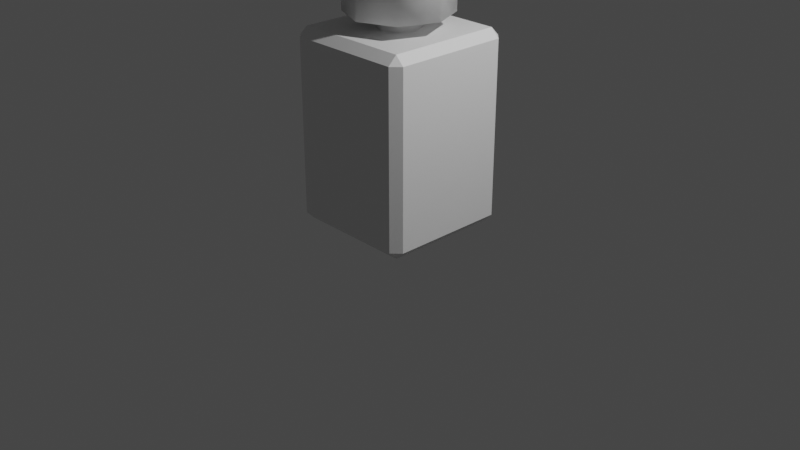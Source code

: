 # Source: Printer.blend  (saved by Blender 2.81.16; exported with 4.5.12 LTS)
import bpy
from mathutils import Matrix  # noqa: F401  (used for matrix-valued properties, if any)

bpy.ops.wm.read_factory_settings(use_empty=True)
scene = bpy.context.scene
scene.name = 'Scene'

# ---- collections
col_collection = bpy.data.collections.new('Collection'); scene.collection.children.link(col_collection)

# ---- materials (node trees are filled in below, after node groups)
mat_material = bpy.data.materials.new('Material')
mat_material.alpha_threshold = 0.0
mat_material.use_transparent_shadow = False
mat_material.line_color = (0.0, 0.0, 0.0, 1.0)
mat_water = bpy.data.materials.new('Water')
mat_water.use_transparent_shadow = False
mat_body = bpy.data.materials.new('Body')
mat_body.use_transparent_shadow = False

# ---- material node trees
mat_material.use_nodes = True; mat_material.node_tree.nodes.clear()
_N = mat_material.node_tree.nodes; _L = mat_material.node_tree.links
n0 = _N.new('ShaderNodeOutputMaterial'); n0.name = 'Material Output'; n0.location = (300, 300)
n1 = _N.new('ShaderNodeBsdfPrincipled'); n1.name = 'Principled BSDF'; n1.location = (10, 300)
n1.distribution = 'GGX'
n1.subsurface_method = 'BURLEY'
n1.inputs[2].default_value = 0.4
n1.inputs[3].default_value = 1.45
n1.inputs[27].default_value = (0.0, 0.0, 0.0, 1.0)
n1.inputs[28].default_value = 1.0
_L.new(n1.outputs[0], n0.inputs[0])
n0.is_active_output = True
mat_water.use_nodes = True; mat_water.node_tree.nodes.clear()
_N = mat_water.node_tree.nodes; _L = mat_water.node_tree.links
n0 = _N.new('ShaderNodeOutputMaterial'); n0.name = 'Material Output'; n0.location = (300, 300)
n1 = _N.new('ShaderNodeBsdfPrincipled'); n1.name = 'Principled BSDF'; n1.location = (10, 300)
n1.distribution = 'GGX'
n1.subsurface_method = 'BURLEY'
n1.inputs[3].default_value = 1.45
n1.inputs[27].default_value = (0.0, 0.0, 0.0, 1.0)
n1.inputs[28].default_value = 1.0
_L.new(n1.outputs[0], n0.inputs[0])
n0.is_active_output = True
mat_body.use_nodes = True; mat_body.node_tree.nodes.clear()
_N = mat_body.node_tree.nodes; _L = mat_body.node_tree.links
n0 = _N.new('ShaderNodeOutputMaterial'); n0.name = 'Material Output'; n0.location = (300, 300)
n1 = _N.new('ShaderNodeBsdfPrincipled'); n1.name = 'Principled BSDF'; n1.location = (10, 300)
n1.distribution = 'GGX'
n1.subsurface_method = 'BURLEY'
n1.inputs[3].default_value = 1.45
n1.inputs[27].default_value = (0.0, 0.0, 0.0, 1.0)
n1.inputs[28].default_value = 1.0
_L.new(n1.outputs[0], n0.inputs[0])
n0.is_active_output = True

# ---- world
world_world = bpy.data.worlds.new('World'); scene.world = world_world
world_world.use_nodes = True; world_world.node_tree.nodes.clear()
_N = world_world.node_tree.nodes; _L = world_world.node_tree.links
n0 = _N.new('ShaderNodeOutputWorld'); n0.name = 'World Output'; n0.location = (300, 300)
n1 = _N.new('ShaderNodeBackground'); n1.name = 'Background'; n1.location = (10, 300)
n1.inputs[0].default_value = (0.05088, 0.05088, 0.05088, 1.0)
_L.new(n1.outputs[0], n0.inputs[0])
n0.is_active_output = True
world_world.color = (0.05088, 0.05088, 0.05088)
world_world.use_sun_shadow = False
world_world.sun_shadow_jitter_overblur = 0.0

# ---- cameras
cam_camera = bpy.data.cameras.new('Camera')
cam_camera.clip_end = 100.0
cam_camera.ortho_scale = 7.314

# ---- lights
light_light = bpy.data.lights.new('Light', 'POINT')
light_light.transmission_factor = 0.0
light_light.energy = 1000.0
light_light.shadow_soft_size = 0.1
light_light.shadow_maximum_resolution = 0.006
light_light.use_absolute_resolution = True

# ---- meshes
me_cube = bpy.data.meshes.new('Cube')
me_cube.from_pydata([(1.0, 1.0, -1.5), (1.0, -1.0, -1.5), (-1.0, 1.0, -1.5), (-1.0, -1.0, 1.5), (-1.0, -1.0, -1.5), (1.0, -0.6047, -1.5), (-1.0, -0.6047, -1.5), (-1.0, -1.0, 0.6547), (-1.0, -1.0, 1.011), (1.0, -1.0, 1.011), (1.0, -1.0, 0.6547), (1.0, 1.0, 1.247), (1.0, 1.0, 1.265), (1.0, -1.0, 1.247), (1.0, -1.0, 1.265), (-1.0, 1.0, 1.265), (-1.0, 1.0, 1.247), (-1.0, -1.0, 1.247), (-1.0, -1.0, 1.265), (1.0, -0.6047, 1.265), (1.0, -0.6047, 1.247), (-1.0, -0.6047, 1.265), (-1.0, -0.6047, 1.247), (1.0, -1.0, 1.344), (0.8444, -1.0, 1.5), (0.8444, -0.6047, 1.5), (1.0, -0.6047, 1.344), (0.97, 0.97, 1.5), (1.0, 1.0, 1.47), (-0.97, 0.97, 1.5), (-1.0, 1.0, 1.47), (-0.97, -0.6047, 1.5), (-1.0, -0.6047, 1.47), (-1.0, -0.6347, 1.5), (0.97, 0.97, 1.011), (1.0, 1.0, 1.041), (0.97, 0.97, 0.6547), (1.0, 1.0, 0.6247), (-0.97, 0.97, 0.6547), (-1.0, 1.0, 0.6247), (-0.97, 0.97, 1.011), (-1.0, 1.0, 1.041), (0.97, -0.6047, 0.9814), (0.97, -0.5747, 1.011), (1.0, -0.6347, 1.041), (0.97, -0.6047, 0.6847), (1.0, -0.6347, 0.6247), (0.97, -0.5747, 0.6547), (-0.97, -0.6047, 0.9814), (-1.0, -0.6347, 1.041), (-0.97, -0.5747, 1.011), (-0.97, -0.5747, 0.6547), (-1.0, -0.6347, 0.6247), (-0.97, -0.6047, 0.6847), (1.0, -0.4791, 1.47), (0.97, -0.4791, 1.5)], [], [(19, 26, 23, 14), (2, 39, 37, 0), (1, 10, 7, 4), (6, 5, 1, 4), (5, 46, 10, 1), (45, 53, 48, 42), (18, 3, 33, 32, 21), (6, 52, 39, 2), (9, 13, 17, 8), (49, 22, 16, 41), (41, 16, 11, 35), (44, 20, 13, 9), (0, 37, 46, 5), (9, 8, 7, 10), (8, 17, 22, 49), (4, 7, 52, 6), (44, 9, 10, 46), (25, 26, 54, 55), (38, 51, 47, 36), (8, 49, 52, 7), (2, 0, 5, 6), (12, 28, 54, 26, 19), (21, 32, 30, 15), (35, 11, 20, 44), (25, 31, 33, 3, 24), (34, 43, 50, 40), (18, 21, 22, 17), (22, 21, 19, 20), (14, 18, 17, 13), (19, 14, 13, 20), (22, 20, 11, 16), (12, 19, 21, 15), (15, 30, 28, 12), (25, 24, 23, 26), (14, 23, 24, 3, 18), (31, 32, 33), (42, 43, 44), (45, 46, 47), (48, 49, 50), (51, 52, 53), (39, 52, 51, 38), (31, 29, 30, 32), (29, 27, 28, 30), (44, 46, 45, 42), (48, 53, 52, 49), (35, 44, 43, 34), (47, 51, 53, 45), (41, 35, 34, 40), (42, 48, 50, 43), (37, 39, 38, 36), (46, 37, 36, 47), (49, 41, 40, 50), (27, 55, 54, 28), (27, 29, 31, 25, 55)])
_uv = me_cube.uv_layers.new(name='UVMap')
_uv.uv.foreach_set('vector', [0.6047, 0.7006, 0.6116, 0.7006, 0.6116, 0.75, 0.6047, 0.75, 0.375, 0.25, 0.5306, 0.25, 0.5306, 0.5, 0.375, 0.5, 0.375, 0.75, 0.5328, 0.75, 0.5328, 1.0, 0.375, 1.0, 0.125, 0.7006, 0.375, 0.7006, 0.375, 0.75, 0.125, 0.75, 0.375, 0.7006, 0.5306, 0.7043, 0.5328, 0.75, 0.375, 0.75, 0.537, 0.6908, 0.537, 0.05919, 0.5786, 0.05919, 0.5786, 0.6908, 0.6047, 0.0, 0.625, 0.0, 0.625, 0.04567, 0.6224, 0.04942, 0.6047, 0.04942, 0.375, 0.04942, 0.5306, 0.04567, 0.5306, 0.25, 0.375, 0.25, 0.5828, 0.75, 0.6031, 0.75, 0.6031, 1.0, 0.5828, 1.0, 0.5854, 0.04567, 0.6031, 0.04942, 0.6031, 0.25, 0.5854, 0.25, 0.5854, 0.25, 0.6031, 0.25, 0.6031, 0.5, 0.5854, 0.5, 0.5854, 0.7043, 0.6031, 0.7006, 0.6031, 0.75, 0.5828, 0.75, 0.375, 0.5, 0.5306, 0.5, 0.5306, 0.7043, 0.375, 0.7006, 0.5828, 0.75, 0.5828, 1.0, 0.5328, 1.0, 0.5328, 0.75, 0.5828, 0.0, 0.6031, 0.0, 0.6031, 0.04942, 0.5854, 0.04567, 0.375, 0.0, 0.5328, 0.0, 0.5306, 0.04567, 0.375, 0.04942, 0.587, 0.7043, 0.5828, 0.75, 0.5328, 0.75, 0.5286, 0.7043, 0.6444, 0.7006, 0.625, 0.7006, 0.625, 0.6849, 0.6287, 0.6849, 0.5328, 0.2512, 0.5328, 0.06175, 0.5328, 0.6882, 0.5328, 0.4988, 0.5828, 0.0, 0.587, 0.04567, 0.5286, 0.04567, 0.5328, 0.0, 0.125, 0.5, 0.375, 0.5, 0.375, 0.7006, 0.125, 0.7006, 0.6047, 0.5, 0.6224, 0.5, 0.6224, 0.6849, 0.6116, 0.7006, 0.6047, 0.7006, 0.6047, 0.04942, 0.6224, 0.04942, 0.6224, 0.25, 0.6047, 0.25, 0.5854, 0.5, 0.6031, 0.5, 0.6031, 0.7006, 0.5854, 0.7043, 0.6444, 0.7006, 0.8712, 0.7006, 0.875, 0.7043, 0.875, 0.75, 0.6444, 0.75, 0.5828, 0.4988, 0.5828, 0.6882, 0.5828, 0.06175, 0.5828, 0.2512, 0.6047, 0.0, 0.6047, 0.04942, 0.6031, 0.04942, 0.6031, 0.0, 0.6031, 0.04942, 0.6047, 0.04942, 0.6047, 0.7006, 0.6031, 0.7006, 0.6047, 0.75, 0.6047, 1.0, 0.6031, 1.0, 0.6031, 0.75, 0.6047, 0.7006, 0.6047, 0.75, 0.6031, 0.75, 0.6031, 0.7006, 0.6031, 0.04942, 0.6031, 0.7006, 0.6031, 0.5, 0.6031, 0.25, 0.6047, 0.5, 0.6047, 0.7006, 0.6047, 0.04942, 0.6047, 0.25, 0.6047, 0.25, 0.6224, 0.25, 0.6224, 0.5, 0.6047, 0.5, 0.6444, 0.7006, 0.6444, 0.75, 0.6116, 0.75, 0.6116, 0.7006, 0.6047, 0.75, 0.6116, 0.75, 0.625, 0.7694, 0.625, 1.0, 0.6047, 1.0, 0.8712, 0.7006, 0.875, 0.7006, 0.875, 0.7043, 0.5786, 0.6908, 0.5828, 0.6882, 0.587, 0.7043, 0.537, 0.6908, 0.5306, 0.7043, 0.5328, 0.6882, 0.5786, 0.05919, 0.5854, 0.04567, 0.5828, 0.06175, 0.5328, 0.06175, 0.5286, 0.04567, 0.537, 0.05919, 0.5306, 0.25, 0.5306, 0.04567, 0.5328, 0.06175, 0.5328, 0.2512, 0.8712, 0.7006, 0.8712, 0.5038, 0.875, 0.5, 0.875, 0.7006, 0.8712, 0.5038, 0.6287, 0.5037, 0.625, 0.5, 0.875, 0.5, 0.587, 0.7043, 0.5286, 0.7043, 0.537, 0.6908, 0.5786, 0.6908, 0.5786, 0.05919, 0.537, 0.05919, 0.5286, 0.04567, 0.587, 0.04567, 0.5854, 0.5, 0.5854, 0.7043, 0.5828, 0.6882, 0.5828, 0.4988, 0.5328, 0.6882, 0.5328, 0.06175, 0.537, 0.05919, 0.537, 0.6908, 0.5854, 0.25, 0.5854, 0.5, 0.5828, 0.4988, 0.5828, 0.2512, 0.5786, 0.6908, 0.5786, 0.05919, 0.5828, 0.06175, 0.5828, 0.6882, 0.5306, 0.5, 0.5306, 0.25, 0.5328, 0.2512, 0.5328, 0.4988, 0.5306, 0.7043, 0.5306, 0.5, 0.5328, 0.4988, 0.5328, 0.6882, 0.5854, 0.04567, 0.5854, 0.25, 0.5828, 0.2512, 0.5828, 0.06175, 0.6287, 0.5037, 0.6287, 0.6849, 0.6224, 0.6849, 0.6224, 0.5, 0.6287, 0.5037, 0.8712, 0.5038, 0.8712, 0.7006, 0.6444, 0.7006, 0.6287, 0.6849])
me_cube.materials.append(mat_material)
me_cube.use_remesh_preserve_volume = False
me_cube.use_remesh_preserve_attributes = False
me_cube.use_mirror_vertex_groups = False
me_cube.update()
me_cube_001 = bpy.data.meshes.new('Cube.001')
me_cube_001.from_pydata([(-0.61, -0.61, -1.0), (-0.61, -0.7, -0.91), (-0.7, -0.61, -0.91), (-0.61, -0.7, 0.91), (-0.1593, -0.1593, 1.0), (-0.7, -0.61, 0.91), (-0.61, 0.61, -1.0), (-0.7, 0.61, -0.91), (-0.3918, 0.6608, -0.1961), (-0.1593, 0.1593, 1.0), (-0.4311, 0.7, 0.7311), (-0.7, 0.61, 0.91), (0.61, -0.61, -1.0), (0.7, -0.61, -0.91), (0.61, -0.7, -0.91), (0.1593, -0.1593, 1.0), (0.61, -0.7, 0.91), (0.7, -0.61, 0.91), (0.61, 0.61, -1.0), (0.3918, 0.6608, -0.1961), (0.7, 0.61, -0.91), (0.1593, 0.1593, 1.0), (0.7, 0.61, 0.91), (0.4311, 0.7, 0.7311), (-0.61, -0.61, 1.0), (-0.61, 0.61, 1.0), (0.61, 0.61, 1.0), (0.61, -0.61, 1.0), (-0.2253, 0.0, 1.0), (0.0, 0.2253, 1.0), (0.2253, 0.0, 1.0), (0.0, -0.2253, 1.0), (-0.537, 4.58e-09, 1.148), (-0.2253, 0.0, 1.122), (-0.1593, 0.1593, 1.122), (0.0, 0.2253, 1.122), (0.1593, 0.1593, 1.122), (0.2253, 0.0, 1.122), (0.1593, -0.1593, 1.122), (0.0, -0.2253, 1.122), (-0.1593, -0.1593, 1.122), (-0.537, 4.58e-09, 2.413), (-0.3797, 0.3797, 1.148), (0.0, 0.537, 1.148), (0.3797, 0.3797, 1.148), (0.537, 4.58e-09, 1.148), (0.3797, -0.3797, 1.148), (0.0, -0.537, 1.148), (-0.3797, -0.3797, 1.148), (-0.3797, 0.3797, 2.413), (0.0, 0.537, 2.413), (0.3797, 0.3797, 2.413), (0.537, 4.58e-09, 2.413), (0.3797, -0.3797, 2.413), (0.0, -0.537, 2.413), (-0.3797, -0.3797, 2.413), (0.0, 4.58e-09, 2.413), (-0.61, 0.7, 0.91), (-0.61, 0.7, -0.91), (0.61, 0.7, -0.91), (0.61, 0.7, 0.91), (-0.03344, 0.5079, 0.4971), (-0.3918, 0.5471, -0.1961), (0.3918, 0.5471, -0.1961), (0.03344, 0.5079, 0.4971), (-0.4311, 0.7, -0.1961), (0.4311, 0.7, -0.1961), (-0.03344, 0.5079, 0.4271), (0.03344, 0.5079, 0.4271), (-0.3918, 0.6608, -0.2304), (0.3918, 0.6608, -0.2304), (-0.3918, 0.5471, -0.2304), (0.3918, 0.5471, -0.2304), (-0.4311, 0.5079, 0.7311), (-0.4311, 0.5079, -0.1961), (0.4311, 0.5079, -0.1961), (0.4311, 0.5079, 0.7311), (-0.03344, 0.6886, 0.4971), (-0.03344, 0.6886, 0.4271), (0.03344, 0.6886, 0.4271), (0.03344, 0.6886, 0.4971), (0.03344, 0.5983, 0.4971), (-0.03344, 0.5983, 0.4971), (-0.03344, 0.5983, 0.4271), (0.03344, 0.5983, 0.4271), (-0.01149, 0.659, 0.3947), (0.01149, 0.659, 0.3947), (0.01149, 0.6279, 0.3947), (-0.01149, 0.6279, 0.3947), (0.03344, 0.6886, 0.5571), (-0.03344, 0.6886, 0.5571), (0.03344, 0.5983, 0.5571), (-0.03344, 0.5983, 0.5571), (-0.03344, 0.6886, 0.5412), (0.03344, 0.6886, 0.5412), (-0.03344, 0.5983, 0.5412), (0.03344, 0.5983, 0.5412), (0.01373, 0.7839, 0.5524), (-0.01373, 0.7839, 0.5524), (-0.01373, 0.7839, 0.5459), (0.01373, 0.7839, 0.5459), (0.01381, 0.6621, 0.4971), (-0.01381, 0.6621, 0.4971), (0.01381, 0.6248, 0.4971), (-0.01381, 0.6248, 0.4971), (0.01381, 0.6621, 0.5412), (0.01381, 0.6248, 0.5412), (-0.01381, 0.6621, 0.5412), (-0.01381, 0.6248, 0.5412)], [], [(14, 16, 3, 1), (20, 22, 17, 13), (15, 30, 37, 38), (2, 5, 11, 7), (23, 66, 75, 76), (0, 1, 2), (3, 24, 5), (6, 7, 58), (25, 57, 11), (12, 13, 14), (27, 16, 17), (18, 59, 20), (26, 22, 60), (6, 0, 2, 7), (1, 3, 5, 2), (24, 25, 11, 5), (57, 58, 7, 11), (18, 6, 58, 59), (25, 26, 60, 57), (22, 20, 59, 60), (12, 18, 20, 13), (26, 27, 17, 22), (16, 14, 13, 17), (0, 12, 14, 1), (27, 24, 3, 16), (6, 18, 12, 0), (28, 9, 25), (29, 21, 26), (30, 15, 27), (31, 4, 24), (15, 31, 27), (27, 31, 24), (21, 30, 26), (26, 30, 27), (9, 29, 25), (25, 29, 26), (4, 28, 24), (24, 28, 25), (28, 4, 40, 33), (30, 21, 36, 37), (21, 29, 35, 36), (34, 33, 32, 42), (38, 37, 45, 46), (33, 40, 48, 32), (37, 36, 44, 45), (31, 15, 38, 39), (9, 28, 33, 34), (29, 9, 34, 35), (4, 31, 39, 40), (45, 44, 51, 52), (44, 43, 50, 51), (48, 47, 54, 55), (43, 42, 49, 50), (39, 38, 46, 47), (35, 34, 42, 43), (40, 39, 47, 48), (36, 35, 43, 44), (56, 41, 55, 54), (52, 56, 54, 53), (51, 50, 56, 52), (50, 49, 41, 56), (32, 48, 55, 41), (46, 45, 52, 53), (42, 32, 41, 49), (47, 46, 53, 54), (10, 65, 58, 57), (65, 66, 59, 58), (23, 10, 57, 60), (66, 23, 60, 59), (90, 89, 97, 98), (63, 19, 70, 72), (10, 23, 76, 73), (65, 10, 73, 74), (8, 19, 66, 65), (63, 62, 74, 75), (19, 63, 75, 66), (62, 8, 65, 74), (70, 69, 71, 72), (19, 8, 69, 70), (8, 62, 71, 69), (62, 63, 72, 71), (61, 67, 74, 73), (67, 68, 75, 74), (64, 61, 73, 76), (68, 64, 76, 75), (78, 77, 80, 79), (83, 82, 77, 78), (81, 84, 79, 80), (79, 84, 87, 86), (68, 67, 83, 84), (64, 68, 84, 81), (67, 61, 82, 83), (61, 64, 81, 82), (87, 88, 85, 86), (78, 79, 86, 85), (84, 83, 88, 87), (83, 78, 85, 88), (92, 91, 89, 90), (93, 95, 92, 90), (96, 94, 89, 91), (95, 96, 91, 92), (96, 95, 108, 106), (95, 93, 107, 108), (77, 82, 104, 102), (80, 77, 102, 101), (100, 99, 98, 97), (89, 94, 100, 97), (93, 90, 98, 99), (94, 93, 99, 100), (104, 103, 106, 108), (103, 101, 105, 106), (102, 104, 108, 107), (101, 102, 107, 105), (93, 94, 105, 107), (94, 96, 106, 105), (81, 80, 101, 103), (82, 81, 103, 104)])
me_cube_001.polygons.foreach_set('use_smooth', [0, 0, 1, 0, 0, 0, 0, 0, 0, 0, 0, 0, 0, 0, 0, 0, 0, 0, 0, 0, 0, 0, 0, 0, 0, 0, 0, 0, 0, 0, 0, 0, 0, 0, 0, 0, 0, 0, 1, 1, 1, 1, 1, 1, 1, 1, 1, 1, 1, 1, 1, 1, 1, 1, 1, 1, 1, 1, 1, 1, 1, 1, 1, 1, 1, 0, 0, 0, 0, 0, 0, 0, 0, 0, 0, 0, 0, 0, 0, 0, 0, 0, 0, 0, 0, 0, 0, 0, 0, 0, 0, 0, 0, 0, 0, 0, 0, 0, 0, 0, 0, 0, 0, 0, 0, 0, 0, 0, 0, 0, 0, 0, 0, 0, 0, 0, 0])
me_cube_001.polygons.foreach_set('material_index', [1, 1, 0, 1, 1, 1, 1, 1, 1, 1, 1, 1, 1, 1, 1, 1, 1, 1, 1, 1, 1, 1, 1, 1, 1, 1, 1, 1, 1, 1, 1, 1, 1, 1, 1, 1, 1, 1, 0, 0, 0, 0, 0, 0, 0, 0, 0, 0, 0, 0, 0, 0, 0, 0, 0, 0, 0, 0, 0, 0, 0, 0, 0, 0, 0, 1, 1, 1, 1, 0, 1, 1, 1, 1, 1, 1, 1, 1, 1, 1, 1, 1, 1, 1, 1, 1, 1, 1, 1, 1, 1, 1, 1, 1, 1, 1, 1, 0, 0, 0, 0, 0, 0, 1, 1, 0, 0, 0, 0, 0, 0, 0, 0, 0, 0, 1, 1])
_uv = me_cube_001.uv_layers.new(name='UVMap')
_uv.uv.foreach_set('vector', [0.3862, 0.7661, 0.6137, 0.7661, 0.6137, 0.9839, 0.3862, 0.9839, 0.3862, 0.5161, 0.6137, 0.5161, 0.6137, 0.7339, 0.3862, 0.7339, 0.7125, 0.6625, 0.7125, 0.625, 0.7125, 0.625, 0.7125, 0.6625, 0.3862, 0.01607, 0.6137, 0.01607, 0.6137, 0.2339, 0.3862, 0.2339, 0.5914, 0.452, 0.4086, 0.452, 0.4086, 0.452, 0.5914, 0.452, 0.1411, 0.7339, 0.1411, 0.75, 0.125, 0.7339, 0.6137, 0.9839, 0.625, 0.9839, 0.6138, 1.0, 0.1411, 0.5161, 0.125, 0.5161, 0.1411, 0.5, 0.8589, 0.5161, 0.8589, 0.5, 0.875, 0.5161, 0.3589, 0.7339, 0.375, 0.7339, 0.3589, 0.75, 0.6411, 0.7339, 0.6411, 0.75, 0.625, 0.7339, 0.3589, 0.5161, 0.3589, 0.5, 0.375, 0.5161, 0.6411, 0.5161, 0.625, 0.5161, 0.6411, 0.5, 0.1411, 0.5161, 0.1411, 0.7339, 0.125, 0.7339, 0.125, 0.5161, 0.3862, 0.9839, 0.6137, 0.9839, 0.6138, 1.0, 0.3863, 1.0, 0.8589, 0.7339, 0.8589, 0.5161, 0.875, 0.5161, 0.875, 0.7339, 0.6137, 0.2661, 0.3862, 0.2661, 0.3862, 0.2339, 0.6137, 0.2339, 0.3589, 0.5161, 0.1411, 0.5161, 0.1411, 0.5, 0.3589, 0.5, 0.8589, 0.5161, 0.6411, 0.5161, 0.6411, 0.5, 0.8589, 0.5, 0.6137, 0.5161, 0.3862, 0.5161, 0.3862, 0.4839, 0.6137, 0.4839, 0.3589, 0.7339, 0.3589, 0.5161, 0.3862, 0.5161, 0.3862, 0.7339, 0.6411, 0.5161, 0.6411, 0.7339, 0.6137, 0.7339, 0.6137, 0.5161, 0.6137, 0.7661, 0.3862, 0.7661, 0.3862, 0.7339, 0.6137, 0.7339, 0.1411, 0.7339, 0.3589, 0.7339, 0.3589, 0.75, 0.1411, 0.75, 0.6411, 0.7339, 0.8589, 0.7339, 0.8589, 0.75, 0.6411, 0.75, 0.1411, 0.5161, 0.3589, 0.5161, 0.3589, 0.7339, 0.1411, 0.7339, 0.7875, 0.625, 0.7875, 0.5875, 0.8589, 0.5161, 0.75, 0.5875, 0.7125, 0.5875, 0.6411, 0.5161, 0.7125, 0.625, 0.7125, 0.6625, 0.6411, 0.7339, 0.75, 0.6625, 0.7875, 0.6625, 0.8589, 0.7339, 0.7125, 0.6625, 0.75, 0.6625, 0.6411, 0.7339, 0.6411, 0.7339, 0.75, 0.6625, 0.8589, 0.7339, 0.7125, 0.5875, 0.7125, 0.625, 0.6411, 0.5161, 0.6411, 0.5161, 0.7125, 0.625, 0.6411, 0.7339, 0.7875, 0.5875, 0.75, 0.5875, 0.8589, 0.5161, 0.8589, 0.5161, 0.75, 0.5875, 0.6411, 0.5161, 0.7875, 0.6625, 0.7875, 0.625, 0.8589, 0.7339, 0.8589, 0.7339, 0.7875, 0.625, 0.8589, 0.5161, 0.7875, 0.625, 0.7875, 0.6625, 0.7875, 0.6625, 0.7875, 0.625, 0.7125, 0.625, 0.7125, 0.5875, 0.7125, 0.5875, 0.7125, 0.625, 0.7125, 0.5875, 0.75, 0.5875, 0.75, 0.5875, 0.7125, 0.5875, 0.7875, 0.5875, 0.7875, 0.625, 0.7875, 0.625, 0.7875, 0.5875, 0.7125, 0.6625, 0.7125, 0.625, 0.7125, 0.625, 0.7125, 0.6625, 0.7875, 0.625, 0.7875, 0.6625, 0.7875, 0.6625, 0.7875, 0.625, 0.7125, 0.625, 0.7125, 0.5875, 0.7125, 0.5875, 0.7125, 0.625, 0.75, 0.6625, 0.7125, 0.6625, 0.7125, 0.6625, 0.75, 0.6625, 0.7875, 0.5875, 0.7875, 0.625, 0.7875, 0.625, 0.7875, 0.5875, 0.75, 0.5875, 0.7875, 0.5875, 0.7875, 0.5875, 0.75, 0.5875, 0.7875, 0.6625, 0.75, 0.6625, 0.75, 0.6625, 0.7875, 0.6625, 0.7125, 0.625, 0.7125, 0.5875, 0.7125, 0.5875, 0.7125, 0.625, 0.7125, 0.5875, 0.75, 0.5875, 0.75, 0.5875, 0.7125, 0.5875, 0.7875, 0.6625, 0.75, 0.6625, 0.75, 0.6625, 0.7875, 0.6625, 0.75, 0.5875, 0.7875, 0.5875, 0.7875, 0.5875, 0.75, 0.5875, 0.75, 0.6625, 0.7125, 0.6625, 0.7125, 0.6625, 0.75, 0.6625, 0.75, 0.5875, 0.7875, 0.5875, 0.7875, 0.5875, 0.75, 0.5875, 0.7875, 0.6625, 0.75, 0.6625, 0.75, 0.6625, 0.7875, 0.6625, 0.7125, 0.5875, 0.75, 0.5875, 0.75, 0.5875, 0.7125, 0.5875, 0.75, 0.625, 0.7875, 0.625, 0.7875, 0.6625, 0.75, 0.6625, 0.7125, 0.625, 0.75, 0.625, 0.75, 0.6625, 0.7125, 0.6625, 0.7125, 0.5875, 0.75, 0.5875, 0.75, 0.625, 0.7125, 0.625, 0.75, 0.5875, 0.7875, 0.5875, 0.7875, 0.625, 0.75, 0.625, 0.7875, 0.625, 0.7875, 0.6625, 0.7875, 0.6625, 0.7875, 0.625, 0.7125, 0.6625, 0.7125, 0.625, 0.7125, 0.625, 0.7125, 0.6625, 0.7875, 0.5875, 0.7875, 0.625, 0.7875, 0.625, 0.7875, 0.5875, 0.75, 0.6625, 0.7125, 0.6625, 0.7125, 0.6625, 0.75, 0.6625, 0.5914, 0.298, 0.4086, 0.298, 0.3862, 0.2661, 0.6137, 0.2661, 0.4086, 0.298, 0.4086, 0.452, 0.3862, 0.4839, 0.3862, 0.2661, 0.5914, 0.452, 0.5914, 0.298, 0.6137, 0.2661, 0.6137, 0.4839, 0.4086, 0.452, 0.5914, 0.452, 0.6137, 0.4839, 0.3862, 0.4839, 0.513, 0.369, 0.513, 0.381, 0.513, 0.381, 0.513, 0.369, 0.4086, 0.445, 0.4086, 0.445, 0.4086, 0.445, 0.4086, 0.445, 0.5914, 0.298, 0.5914, 0.452, 0.5914, 0.452, 0.5914, 0.298, 0.4086, 0.298, 0.5914, 0.298, 0.5914, 0.298, 0.4086, 0.298, 0.4086, 0.305, 0.4086, 0.445, 0.4086, 0.452, 0.4086, 0.298, 0.4086, 0.445, 0.4086, 0.305, 0.4086, 0.298, 0.4086, 0.452, 0.4086, 0.445, 0.4086, 0.445, 0.4086, 0.452, 0.4086, 0.452, 0.4086, 0.305, 0.4086, 0.305, 0.4086, 0.298, 0.4086, 0.298, 0.4086, 0.445, 0.4086, 0.305, 0.4086, 0.305, 0.4086, 0.445, 0.4086, 0.445, 0.4086, 0.305, 0.4086, 0.305, 0.4086, 0.445, 0.4086, 0.305, 0.4086, 0.305, 0.4086, 0.305, 0.4086, 0.305, 0.4086, 0.305, 0.4086, 0.445, 0.4086, 0.445, 0.4086, 0.305, 0.513, 0.369, 0.487, 0.369, 0.4086, 0.298, 0.5914, 0.298, 0.487, 0.369, 0.487, 0.381, 0.4086, 0.452, 0.4086, 0.298, 0.513, 0.381, 0.513, 0.369, 0.5914, 0.298, 0.5914, 0.452, 0.487, 0.381, 0.513, 0.381, 0.5914, 0.452, 0.4086, 0.452, 0.487, 0.369, 0.513, 0.369, 0.513, 0.381, 0.487, 0.381, 0.487, 0.369, 0.513, 0.369, 0.513, 0.369, 0.487, 0.369, 0.513, 0.381, 0.487, 0.381, 0.487, 0.381, 0.513, 0.381, 0.487, 0.381, 0.487, 0.381, 0.487, 0.381, 0.487, 0.381, 0.487, 0.381, 0.487, 0.369, 0.487, 0.369, 0.487, 0.381, 0.513, 0.381, 0.487, 0.381, 0.487, 0.381, 0.513, 0.381, 0.487, 0.369, 0.513, 0.369, 0.513, 0.369, 0.487, 0.369, 0.513, 0.369, 0.513, 0.381, 0.513, 0.381, 0.513, 0.369, 0.487, 0.381, 0.487, 0.369, 0.487, 0.369, 0.487, 0.381, 0.487, 0.369, 0.487, 0.381, 0.487, 0.381, 0.487, 0.369, 0.487, 0.381, 0.487, 0.369, 0.487, 0.369, 0.487, 0.381, 0.487, 0.369, 0.487, 0.369, 0.487, 0.369, 0.487, 0.369, 0.513, 0.369, 0.513, 0.381, 0.513, 0.381, 0.513, 0.369, 0.513, 0.369, 0.513, 0.369, 0.513, 0.369, 0.513, 0.369, 0.513, 0.381, 0.513, 0.381, 0.513, 0.381, 0.513, 0.381, 0.513, 0.369, 0.513, 0.381, 0.513, 0.381, 0.513, 0.369, 0.513, 0.381, 0.513, 0.369, 0.513, 0.369, 0.513, 0.381, 0.513, 0.369, 0.513, 0.369, 0.513, 0.369, 0.513, 0.369, 0.513, 0.369, 0.513, 0.369, 0.513, 0.369, 0.513, 0.369, 0.513, 0.381, 0.513, 0.369, 0.513, 0.369, 0.513, 0.381, 0.513, 0.381, 0.513, 0.369, 0.513, 0.369, 0.513, 0.381, 0.513, 0.381, 0.513, 0.381, 0.513, 0.381, 0.513, 0.381, 0.513, 0.369, 0.513, 0.369, 0.513, 0.369, 0.513, 0.369, 0.513, 0.381, 0.513, 0.369, 0.513, 0.369, 0.513, 0.381, 0.513, 0.369, 0.513, 0.381, 0.513, 0.381, 0.513, 0.369, 0.513, 0.381, 0.513, 0.381, 0.513, 0.381, 0.513, 0.381, 0.513, 0.369, 0.513, 0.369, 0.513, 0.369, 0.513, 0.369, 0.513, 0.381, 0.513, 0.369, 0.513, 0.369, 0.513, 0.381, 0.513, 0.369, 0.513, 0.381, 0.513, 0.381, 0.513, 0.369, 0.513, 0.381, 0.513, 0.381, 0.513, 0.381, 0.513, 0.381, 0.513, 0.381, 0.513, 0.381, 0.513, 0.381, 0.513, 0.381, 0.513, 0.369, 0.513, 0.381, 0.513, 0.381, 0.513, 0.369])
me_cube_001.materials.append(mat_water)
me_cube_001.materials.append(mat_body)
me_cube_001.use_remesh_fix_poles = True
me_cube_001.use_remesh_preserve_attributes = False
me_cube_001.use_mirror_vertex_groups = False
me_cube_001.update()

# ---- objects
ob_cube = bpy.data.objects.new('Cube', me_cube)
ob_light = bpy.data.objects.new('Light', light_light)
ob_camera = bpy.data.objects.new('Camera', cam_camera)
ob_cube_001 = bpy.data.objects.new('Cube.001', me_cube_001)

# ---- transforms, parenting, visibility, modifiers, constraints
ob_cube.location = (10.0, 0.0, 1.0)
ob_cube.lock_rotations_4d = False
ob_cube.empty_display_type = 'ARROWS'
ob_cube.lineart.crease_threshold = 0.0
ob_light.location = (4.076, 1.005, 5.904)
ob_light.rotation_euler = (0.6503, 0.05522, 1.866)
ob_light.lock_rotations_4d = False
ob_light.empty_display_type = 'ARROWS'
ob_light.color = (0.0, 0.0, 0.0, 0.0)
ob_light.lineart.crease_threshold = 0.0
ob_camera.location = (7.359, -6.926, 4.958)
ob_camera.rotation_euler = (1.109, 0.0, 0.8149)
ob_camera.lock_rotations_4d = False
ob_camera.empty_display_type = 'ARROWS'
ob_camera.color = (0.0, 0.0, 0.0, 0.0)
ob_camera.display_type = 'WIRE'
ob_camera.lineart.crease_threshold = 0.0
ob_cube_001.location = (0.0, 0.0, 1.0)
ob_cube_001.lineart.crease_threshold = 0.0

# ---- collection membership
col_collection.objects.link(ob_cube)
col_collection.objects.link(ob_light)
col_collection.objects.link(ob_camera)
col_collection.objects.link(ob_cube_001)

# ---- scene / render settings (as saved in the file)
scene.camera = ob_camera
scene.frame_start = 1; scene.frame_end = 250; scene.frame_set(1)
scene.render.engine = 'BLENDER_EEVEE_NEXT'
scene.cycles.use_denoising = False
scene.cycles.samples = 128
scene.cycles.sampling_pattern = 'TABULATED_SOBOL'
scene.cycles.use_adaptive_sampling = False
scene.cycles.use_light_tree = False
scene.view_settings.view_transform = 'Filmic'
bpy.context.view_layer.update()
